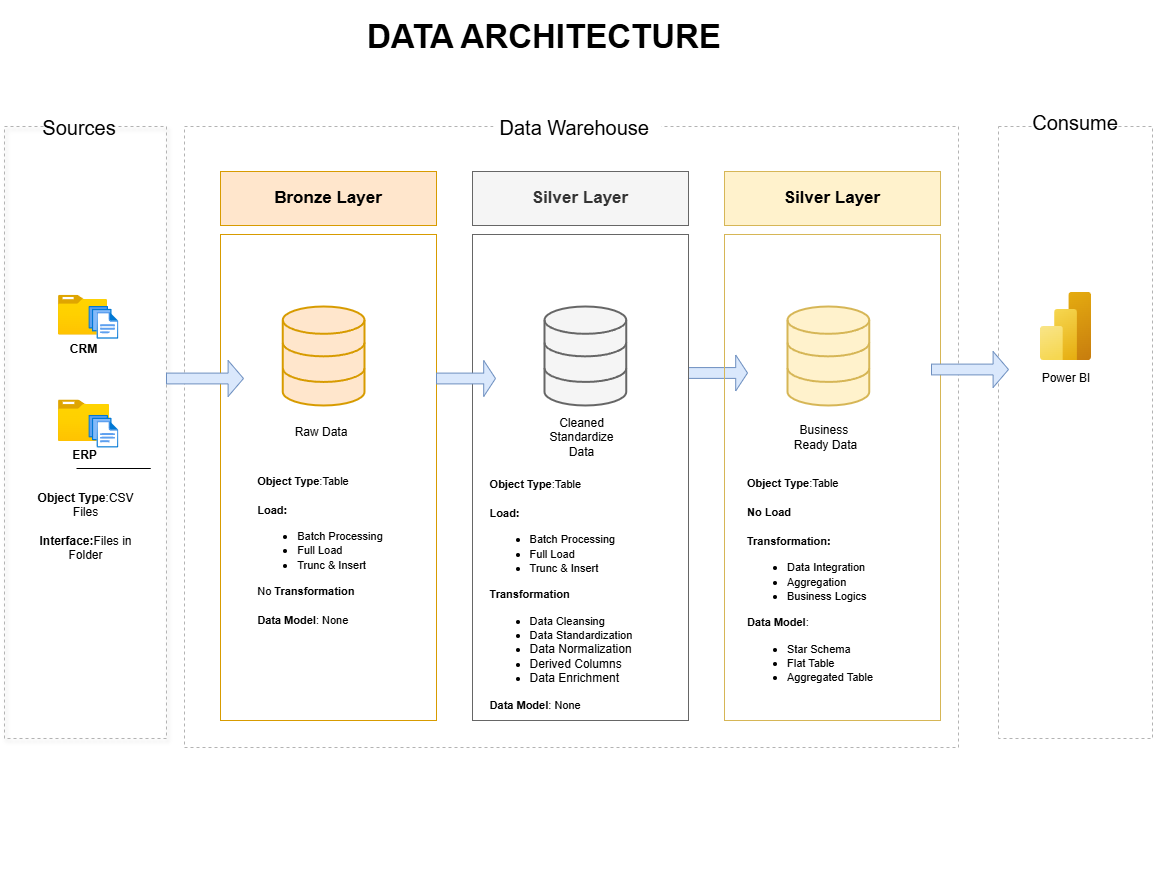

The diagram above was exported from draw.io. Its source (the exported page's mxGraphModel, read from the mxfile embedded in the PNG):
<mxGraphModel dx="2453" dy="1015" grid="1" gridSize="9" guides="1" tooltips="1" connect="1" arrows="1" fold="1" page="1" pageScale="1" pageWidth="850" pageHeight="1100" math="0" shadow="0">
  <root>
    <mxCell id="0" />
    <mxCell id="1" parent="0" />
    <mxCell id="-yQZDJaxE145eRnsCEVh-1" parent="1" style="rounded=0;whiteSpace=wrap;html=1;fillColor=none;dashed=1;strokeColor=#B3B3B3;shadow=1;" value="" vertex="1">
      <mxGeometry height="612" width="162" y="144" as="geometry" />
    </mxCell>
    <mxCell id="-yQZDJaxE145eRnsCEVh-8" parent="1" style="rounded=0;whiteSpace=wrap;html=1;fillColor=none;dashed=1;strokeColor=#B3B3B3;direction=south;" value="" vertex="1">
      <mxGeometry height="621" width="774" x="180" y="144" as="geometry" />
    </mxCell>
    <mxCell id="-yQZDJaxE145eRnsCEVh-10" parent="1" style="rounded=0;whiteSpace=wrap;html=1;fillColor=none;dashed=1;strokeColor=#B3B3B3;" value="" vertex="1">
      <mxGeometry height="612" width="154" x="994" y="144" as="geometry" />
    </mxCell>
    <mxCell id="-yQZDJaxE145eRnsCEVh-12" edge="1" parent="1" style="edgeStyle=orthogonalEdgeStyle;rounded=0;orthogonalLoop=1;jettySize=auto;html=1;exitX=0.5;exitY=1;exitDx=0;exitDy=0;">
      <mxGeometry relative="1" as="geometry">
        <mxPoint x="760" y="155" as="sourcePoint" />
        <mxPoint x="760" y="155" as="targetPoint" />
      </mxGeometry>
    </mxCell>
    <mxCell id="-yQZDJaxE145eRnsCEVh-13" parent="1" style="rounded=0;whiteSpace=wrap;html=1;fillColor=#ffe6cc;strokeColor=#d79b00;fontStyle=1" value="&lt;font style=&quot;font-size: 17px;&quot;&gt;Bronze Layer&lt;/font&gt;" vertex="1">
      <mxGeometry height="54" width="216" x="216" y="189" as="geometry" />
    </mxCell>
    <mxCell id="-yQZDJaxE145eRnsCEVh-24" parent="1" style="rounded=0;whiteSpace=wrap;html=1;strokeColor=none;fontSize=20;" value="Sources" vertex="1">
      <mxGeometry height="20" width="60" x="44.5" y="135" as="geometry" />
    </mxCell>
    <mxCell id="-yQZDJaxE145eRnsCEVh-25" parent="1" style="rounded=0;whiteSpace=wrap;html=1;strokeColor=none;fontSize=20;" value="Data Warehouse&amp;nbsp;" vertex="1">
      <mxGeometry height="20" width="168" x="489" y="135" as="geometry" />
    </mxCell>
    <mxCell id="-yQZDJaxE145eRnsCEVh-26" parent="1" style="rounded=0;whiteSpace=wrap;html=1;strokeColor=none;fontSize=20;" value="Consume" vertex="1">
      <mxGeometry height="27" width="70" x="1036" y="126" as="geometry" />
    </mxCell>
    <mxCell id="-yQZDJaxE145eRnsCEVh-27" parent="1" style="image;aspect=fixed;html=1;points=[];align=center;fontSize=12;image=img/lib/azure2/general/Folder_Blank.svg;fontStyle=1" value="CRM" vertex="1">
      <mxGeometry height="39.78" width="49" x="54" y="312.8" as="geometry" />
    </mxCell>
    <mxCell id="-yQZDJaxE145eRnsCEVh-28" parent="1" style="image;aspect=fixed;html=1;points=[];align=center;fontSize=12;image=img/lib/azure2/general/Files.svg;" value="" vertex="1">
      <mxGeometry height="32.81" width="30" x="84.43" y="324" as="geometry" />
    </mxCell>
    <mxCell id="-yQZDJaxE145eRnsCEVh-33" parent="1" style="image;aspect=fixed;html=1;points=[];align=center;fontSize=12;image=img/lib/azure2/general/Folder_Blank.svg;fontStyle=1" value="ERP" vertex="1">
      <mxGeometry height="41.51" width="51.14" x="54" y="417.49" as="geometry" />
    </mxCell>
    <mxCell id="-yQZDJaxE145eRnsCEVh-34" parent="1" style="image;aspect=fixed;html=1;points=[];align=center;fontSize=12;image=img/lib/azure2/general/Files.svg;" value="" vertex="1">
      <mxGeometry height="32.82" width="30" x="84.43" y="432.84" as="geometry" />
    </mxCell>
    <mxCell id="-yQZDJaxE145eRnsCEVh-51" parent="1" style="rounded=0;whiteSpace=wrap;html=1;strokeColor=none;fontSize=12;" value="&lt;font&gt;&lt;b&gt;&lt;font&gt;Object Type&lt;/font&gt;&lt;/b&gt;:CSV Files&lt;/font&gt;&lt;div&gt;&lt;font&gt;&lt;br&gt;&lt;/font&gt;&lt;div&gt;&lt;font&gt;&lt;b&gt;Interface:&lt;/b&gt;Files in Folder&lt;/font&gt;&lt;/div&gt;&lt;/div&gt;" vertex="1">
      <mxGeometry height="9" width="117" x="23" y="540" as="geometry" />
    </mxCell>
    <mxCell id="-yQZDJaxE145eRnsCEVh-52" parent="1" style="html=1;verticalLabelPosition=bottom;align=center;labelBackgroundColor=#ffffff;verticalAlign=top;strokeWidth=2;strokeColor=#d79b00;shadow=0;dashed=0;shape=mxgraph.ios7.icons.data;fillColor=#ffe6cc;" value="" vertex="1">
      <mxGeometry height="99" width="81.75" x="278.25" y="324" as="geometry" />
    </mxCell>
    <mxCell id="-yQZDJaxE145eRnsCEVh-67" parent="1" style="text;html=1;whiteSpace=wrap;strokeColor=none;fillColor=none;align=center;verticalAlign=middle;rounded=0;" value="Raw Data" vertex="1">
      <mxGeometry height="36" width="60" x="287.25" y="432" as="geometry" />
    </mxCell>
    <mxCell id="-yQZDJaxE145eRnsCEVh-68" parent="1" style="text;html=1;whiteSpace=wrap;strokeColor=none;fillColor=none;align=center;verticalAlign=middle;rounded=0;" value="Cleaned Sta&lt;span style=&quot;background-color: transparent; color: light-dark(rgb(0, 0, 0), rgb(255, 255, 255));&quot;&gt;ndardize Data&lt;/span&gt;" vertex="1">
      <mxGeometry height="45" width="67.25" x="544.12" y="432" as="geometry" />
    </mxCell>
    <mxCell id="-yQZDJaxE145eRnsCEVh-69" parent="1" style="text;html=1;whiteSpace=wrap;strokeColor=none;fillColor=none;align=center;verticalAlign=middle;rounded=0;" value="Business&amp;nbsp; Ready Data" vertex="1">
      <mxGeometry height="45" width="67.25" x="788.5" y="432.84" as="geometry" />
    </mxCell>
    <mxCell id="-yQZDJaxE145eRnsCEVh-82" parent="1" style="rounded=0;whiteSpace=wrap;html=1;strokeColor=none;" value="&lt;div style=&quot;text-align: justify;&quot;&gt;&lt;font style=&quot;font-size: 11px;&quot;&gt;&lt;b style=&quot;background-color: transparent; color: light-dark(rgb(0, 0, 0), rgb(255, 255, 255));&quot;&gt;Object Type&lt;/b&gt;&lt;span style=&quot;background-color: transparent; color: light-dark(rgb(0, 0, 0), rgb(255, 255, 255));&quot;&gt;:Table&lt;/span&gt;&lt;/font&gt;&lt;/div&gt;&lt;div&gt;&lt;div style=&quot;text-align: justify;&quot;&gt;&lt;font style=&quot;font-size: 11px;&quot;&gt;&lt;br&gt;&lt;/font&gt;&lt;/div&gt;&lt;div&gt;&lt;div style=&quot;text-align: left;&quot;&gt;&lt;font style=&quot;font-size: 11px;&quot;&gt;&lt;b style=&quot;&quot;&gt;Load:&lt;/b&gt;&lt;/font&gt;&lt;/div&gt;&lt;div&gt;&lt;ul&gt;&lt;li style=&quot;text-align: left;&quot;&gt;&lt;font style=&quot;font-size: 11px;&quot;&gt;Batch Processing&lt;/font&gt;&lt;/li&gt;&lt;li style=&quot;text-align: left;&quot;&gt;&lt;font style=&quot;font-size: 11px;&quot;&gt;Full Load&amp;nbsp;&lt;/font&gt;&lt;/li&gt;&lt;li style=&quot;text-align: left;&quot;&gt;&lt;font style=&quot;font-size: 11px;&quot;&gt;Trunc &amp;amp; Insert&lt;/font&gt;&lt;/li&gt;&lt;/ul&gt;&lt;div style=&quot;text-align: justify;&quot;&gt;&lt;font style=&quot;font-size: 11px;&quot;&gt;No &lt;b&gt;Transformation&lt;/b&gt;&lt;/font&gt;&lt;/div&gt;&lt;/div&gt;&lt;/div&gt;&lt;/div&gt;&lt;div style=&quot;text-align: justify;&quot;&gt;&lt;font style=&quot;font-size: 11px;&quot;&gt;&lt;br&gt;&lt;/font&gt;&lt;/div&gt;&lt;div style=&quot;text-align: justify;&quot;&gt;&lt;font style=&quot;font-size: 11px;&quot;&gt;&lt;b&gt;Data Model&lt;/b&gt;: None&lt;/font&gt;&lt;/div&gt;" vertex="1">
      <mxGeometry width="142.37" x="244.63" y="567" as="geometry" />
    </mxCell>
    <mxCell id="-yQZDJaxE145eRnsCEVh-85" edge="1" parent="1" style="endArrow=none;html=1;rounded=0;" value="">
      <mxGeometry height="50" relative="1" width="50" as="geometry">
        <Array as="points">
          <mxPoint x="125.43" y="486" />
          <mxPoint x="107.43" y="486" />
          <mxPoint x="146" y="486" />
        </Array>
        <mxPoint x="72" y="486" as="sourcePoint" />
        <mxPoint x="125.43" y="486" as="targetPoint" />
      </mxGeometry>
    </mxCell>
    <mxCell id="-yQZDJaxE145eRnsCEVh-91" parent="1" style="rounded=0;whiteSpace=wrap;html=1;fillColor=none;strokeColor=#d79b00;" value="" vertex="1">
      <mxGeometry height="486" width="216" x="216" y="252" as="geometry" />
    </mxCell>
    <mxCell id="-yQZDJaxE145eRnsCEVh-101" parent="1" style="shape=singleArrow;whiteSpace=wrap;html=1;fillColor=#dae8fc;strokeColor=#6c8ebf;" value="" vertex="1">
      <mxGeometry height="36" width="59" x="684" y="372.49" as="geometry" />
    </mxCell>
    <mxCell id="-yQZDJaxE145eRnsCEVh-123" parent="1" style="rounded=0;whiteSpace=wrap;html=1;fillColor=none;strokeColor=#666666;fontColor=#333333;" value="" vertex="1">
      <mxGeometry height="486" width="216" x="468" y="252" as="geometry" />
    </mxCell>
    <mxCell id="-yQZDJaxE145eRnsCEVh-128" parent="1" style="rounded=0;whiteSpace=wrap;html=1;strokeColor=none;" value="" vertex="1">
      <mxGeometry width="142.37" x="198" y="900" as="geometry" />
    </mxCell>
    <mxCell id="-yQZDJaxE145eRnsCEVh-129" parent="1" style="text;html=1;whiteSpace=wrap;strokeColor=none;fillColor=none;align=center;verticalAlign=middle;rounded=0;autosize=1;resizable=0;" value="&lt;div style=&quot;text-align: justify;&quot;&gt;&lt;font style=&quot;font-size: 11px;&quot;&gt;&lt;b style=&quot;background-color: transparent; color: light-dark(rgb(0, 0, 0), rgb(255, 255, 255));&quot;&gt;Object Type&lt;/b&gt;&lt;span style=&quot;background-color: transparent; color: light-dark(rgb(0, 0, 0), rgb(255, 255, 255));&quot;&gt;:Table&lt;/span&gt;&lt;/font&gt;&lt;/div&gt;&lt;div&gt;&lt;div style=&quot;text-align: justify;&quot;&gt;&lt;font style=&quot;font-size: 11px;&quot;&gt;&lt;br&gt;&lt;/font&gt;&lt;/div&gt;&lt;div&gt;&lt;div style=&quot;text-align: left;&quot;&gt;&lt;font style=&quot;font-size: 11px;&quot;&gt;&lt;b&gt;Load:&lt;/b&gt;&lt;/font&gt;&lt;/div&gt;&lt;div&gt;&lt;ul&gt;&lt;li style=&quot;text-align: left;&quot;&gt;&lt;font style=&quot;font-size: 11px;&quot;&gt;Batch Processing&lt;/font&gt;&lt;/li&gt;&lt;li style=&quot;text-align: left;&quot;&gt;&lt;font style=&quot;font-size: 11px;&quot;&gt;Full Load&amp;nbsp;&lt;/font&gt;&lt;/li&gt;&lt;li style=&quot;text-align: left;&quot;&gt;&lt;font style=&quot;font-size: 11px;&quot;&gt;Trunc &amp;amp; Insert&lt;/font&gt;&lt;/li&gt;&lt;/ul&gt;&lt;div style=&quot;text-align: justify;&quot;&gt;&lt;font style=&quot;font-size: 11px;&quot;&gt;&lt;b&gt;Transformation&lt;/b&gt;&lt;/font&gt;&lt;/div&gt;&lt;/div&gt;&lt;/div&gt;&lt;/div&gt;&lt;div style=&quot;text-align: justify;&quot;&gt;&lt;ul&gt;&lt;li&gt;&lt;span style=&quot;font-size: 11px;&quot;&gt;Data Cleansing&lt;/span&gt;&lt;/li&gt;&lt;li&gt;&lt;span style=&quot;font-size: 11px;&quot;&gt;Data Standardization&amp;nbsp;&lt;/span&gt;&lt;/li&gt;&lt;li&gt;Data Normalization&lt;/li&gt;&lt;li&gt;Derived Columns&lt;/li&gt;&lt;li&gt;Data Enrichment&lt;/li&gt;&lt;/ul&gt;&lt;/div&gt;&lt;div style=&quot;text-align: justify;&quot;&gt;&lt;font style=&quot;font-size: 11px;&quot;&gt;&lt;b&gt;Data Model&lt;/b&gt;: None&lt;/font&gt;&lt;/div&gt;" vertex="1">
      <mxGeometry height="252" width="171" x="473" y="486" as="geometry" />
    </mxCell>
    <mxCell id="-yQZDJaxE145eRnsCEVh-130" parent="1" style="text;html=1;whiteSpace=wrap;strokeColor=none;fillColor=none;align=center;verticalAlign=middle;rounded=0;autosize=1;resizable=0;" value="&lt;div style=&quot;text-align: justify;&quot;&gt;&lt;font style=&quot;font-size: 11px;&quot;&gt;&lt;b style=&quot;background-color: transparent; color: light-dark(rgb(0, 0, 0), rgb(255, 255, 255));&quot;&gt;Object Type&lt;/b&gt;&lt;span style=&quot;background-color: transparent; color: light-dark(rgb(0, 0, 0), rgb(255, 255, 255));&quot;&gt;:Table&lt;/span&gt;&lt;/font&gt;&lt;/div&gt;&lt;div&gt;&lt;div style=&quot;text-align: justify;&quot;&gt;&lt;font style=&quot;font-size: 11px;&quot;&gt;&lt;br&gt;&lt;/font&gt;&lt;/div&gt;&lt;div&gt;&lt;div style=&quot;text-align: left;&quot;&gt;&lt;span style=&quot;font-size: 11px;&quot;&gt;&lt;b&gt;No Load&lt;/b&gt;&lt;/span&gt;&lt;/div&gt;&lt;div style=&quot;text-align: left;&quot;&gt;&lt;span style=&quot;font-size: 11px;&quot;&gt;&lt;b&gt;&lt;br&gt;&lt;/b&gt;&lt;/span&gt;&lt;/div&gt;&lt;div&gt;&lt;div style=&quot;text-align: justify;&quot;&gt;&lt;font style=&quot;font-size: 11px;&quot;&gt;&lt;b&gt;Transformation:&lt;/b&gt;&lt;/font&gt;&lt;/div&gt;&lt;/div&gt;&lt;/div&gt;&lt;/div&gt;&lt;div style=&quot;text-align: justify;&quot;&gt;&lt;ul&gt;&lt;li&gt;&lt;span style=&quot;font-size: 11px;&quot;&gt;Data Integration&lt;/span&gt;&lt;/li&gt;&lt;li&gt;&lt;span style=&quot;font-size: 11px;&quot;&gt;Aggregation&lt;/span&gt;&lt;/li&gt;&lt;li&gt;&lt;span style=&quot;font-size: 11px;&quot;&gt;Business Logics&lt;/span&gt;&lt;/li&gt;&lt;/ul&gt;&lt;/div&gt;&lt;div style=&quot;text-align: justify;&quot;&gt;&lt;font style=&quot;font-size: 11px;&quot;&gt;&lt;b&gt;Data Model&lt;/b&gt;:&lt;/font&gt;&lt;/div&gt;&lt;div style=&quot;text-align: justify;&quot;&gt;&lt;ul&gt;&lt;li&gt;&lt;span style=&quot;font-size: 11px;&quot;&gt;Star Schema&lt;/span&gt;&lt;/li&gt;&lt;li&gt;&lt;span style=&quot;font-size: 11px;&quot;&gt;Flat Table&lt;/span&gt;&lt;/li&gt;&lt;li&gt;&lt;span style=&quot;font-size: 11px;&quot;&gt;Aggregated Table&lt;/span&gt;&lt;/li&gt;&lt;/ul&gt;&lt;/div&gt;" vertex="1">
      <mxGeometry height="243" width="144" x="734" y="482" as="geometry" />
    </mxCell>
    <mxCell id="-yQZDJaxE145eRnsCEVh-131" parent="1" style="rounded=0;whiteSpace=wrap;html=1;fillColor=none;strokeColor=#d6b656;" value="" vertex="1">
      <mxGeometry height="486" width="216" x="720" y="252" as="geometry" />
    </mxCell>
    <mxCell id="-yQZDJaxE145eRnsCEVh-138" parent="1" style="html=1;verticalLabelPosition=bottom;align=center;labelBackgroundColor=#ffffff;verticalAlign=top;strokeWidth=2;strokeColor=#666666;shadow=0;dashed=0;shape=mxgraph.ios7.icons.data;fillColor=#f5f5f5;fontColor=#333333;" value="" vertex="1">
      <mxGeometry height="99" width="81.75" x="540" y="324" as="geometry" />
    </mxCell>
    <mxCell id="-yQZDJaxE145eRnsCEVh-139" parent="1" style="html=1;verticalLabelPosition=bottom;align=center;labelBackgroundColor=#ffffff;verticalAlign=top;strokeWidth=2;strokeColor=#d6b656;shadow=0;dashed=0;shape=mxgraph.ios7.icons.data;fillColor=#fff2cc;" value="" vertex="1">
      <mxGeometry height="99" width="81.75" x="783" y="324" as="geometry" />
    </mxCell>
    <mxCell id="-yQZDJaxE145eRnsCEVh-140" parent="1" style="shape=singleArrow;whiteSpace=wrap;html=1;fillColor=#dae8fc;strokeColor=#6c8ebf;" value="" vertex="1">
      <mxGeometry height="36" width="59" x="432" y="378" as="geometry" />
    </mxCell>
    <mxCell id="-yQZDJaxE145eRnsCEVh-141" parent="1" style="shape=singleArrow;whiteSpace=wrap;html=1;fillColor=#dae8fc;strokeColor=#6c8ebf;" value="" vertex="1">
      <mxGeometry height="36" width="77" x="162" y="378" as="geometry" />
    </mxCell>
    <mxCell id="-yQZDJaxE145eRnsCEVh-142" parent="1" style="rounded=0;whiteSpace=wrap;html=1;fillColor=#f5f5f5;strokeColor=#666666;fontStyle=1;fontColor=#333333;" value="&lt;span style=&quot;font-size: 17px;&quot;&gt;Silver Layer&lt;/span&gt;" vertex="1">
      <mxGeometry height="54" width="216" x="468" y="189" as="geometry" />
    </mxCell>
    <mxCell id="-yQZDJaxE145eRnsCEVh-143" parent="1" style="rounded=0;whiteSpace=wrap;html=1;fillColor=#fff2cc;strokeColor=#d6b656;fontStyle=1;" value="&lt;span style=&quot;font-size: 17px;&quot;&gt;Silver Layer&lt;/span&gt;" vertex="1">
      <mxGeometry height="54" width="216" x="720" y="189" as="geometry" />
    </mxCell>
    <mxCell id="-yQZDJaxE145eRnsCEVh-145" parent="1" style="shape=singleArrow;whiteSpace=wrap;html=1;fillColor=#dae8fc;strokeColor=#6c8ebf;" value="" vertex="1">
      <mxGeometry height="36" width="77" x="927" y="369" as="geometry" />
    </mxCell>
    <mxCell id="-yQZDJaxE145eRnsCEVh-146" parent="1" style="image;aspect=fixed;html=1;points=[];align=center;fontSize=12;image=img/lib/azure2/analytics/Power_BI_Embedded.svg;" value="" vertex="1">
      <mxGeometry height="68" width="51" x="1036" y="310" as="geometry" />
    </mxCell>
    <mxCell id="VSsn2kgjOdv9xWqPxwFy-1" parent="1" style="text;html=1;whiteSpace=wrap;strokeColor=none;fillColor=none;align=center;verticalAlign=middle;rounded=0;" value="Power BI" vertex="1">
      <mxGeometry height="30" width="60" x="1031.5" y="381.49" as="geometry" />
    </mxCell>
    <mxCell id="VSsn2kgjOdv9xWqPxwFy-3" parent="1" style="text;html=1;whiteSpace=wrap;strokeColor=none;fillColor=none;align=center;verticalAlign=middle;rounded=0;" value="&lt;b&gt;&lt;font style=&quot;font-size: 33px;&quot;&gt;DATA ARCHITECTURE&amp;nbsp;&lt;/font&gt;&lt;/b&gt;" vertex="1">
      <mxGeometry height="72" width="855" x="117" y="18" as="geometry" />
    </mxCell>
  </root>
</mxGraphModel>